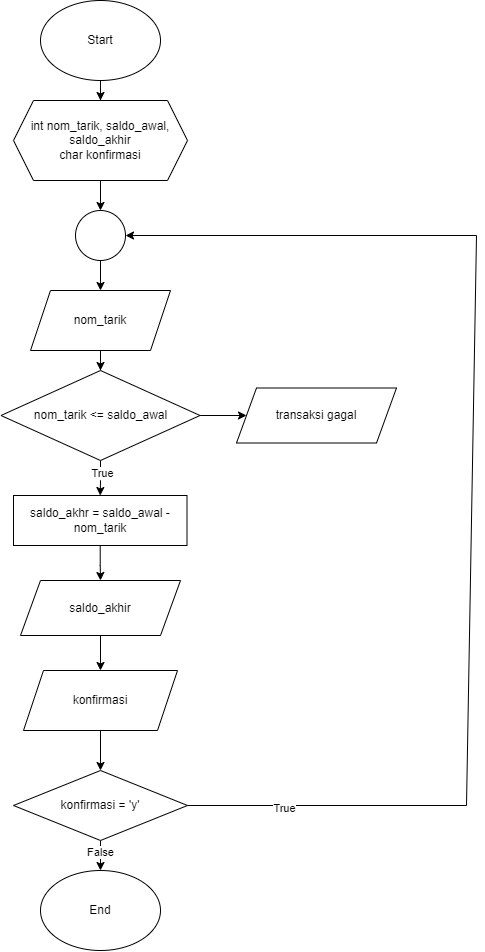

The diagram above was exported from draw.io. Its source (the exported page's mxGraphModel, read from the mxfile embedded in the PNG):
<mxGraphModel dx="624" dy="760" grid="1" gridSize="10" guides="1" tooltips="1" connect="1" arrows="1" fold="1" page="1" pageScale="1" pageWidth="827" pageHeight="1169" math="0" shadow="0">
  <root>
    <mxCell id="WIyWlLk6GJQsqaUBKTNV-0" />
    <mxCell id="WIyWlLk6GJQsqaUBKTNV-1" parent="WIyWlLk6GJQsqaUBKTNV-0" />
    <mxCell id="42xi4-0ioTf6KR4img0C-2" value="" style="edgeStyle=orthogonalEdgeStyle;rounded=0;orthogonalLoop=1;jettySize=auto;html=1;" edge="1" parent="WIyWlLk6GJQsqaUBKTNV-1" source="42xi4-0ioTf6KR4img0C-0" target="42xi4-0ioTf6KR4img0C-1">
      <mxGeometry relative="1" as="geometry" />
    </mxCell>
    <mxCell id="42xi4-0ioTf6KR4img0C-0" value="Start" style="ellipse;whiteSpace=wrap;html=1;" vertex="1" parent="WIyWlLk6GJQsqaUBKTNV-1">
      <mxGeometry x="354" y="90" width="120" height="80" as="geometry" />
    </mxCell>
    <mxCell id="42xi4-0ioTf6KR4img0C-6" value="" style="edgeStyle=orthogonalEdgeStyle;rounded=0;orthogonalLoop=1;jettySize=auto;html=1;" edge="1" parent="WIyWlLk6GJQsqaUBKTNV-1" source="42xi4-0ioTf6KR4img0C-1" target="42xi4-0ioTf6KR4img0C-5">
      <mxGeometry relative="1" as="geometry" />
    </mxCell>
    <mxCell id="42xi4-0ioTf6KR4img0C-1" value="int nom_tarik, saldo_awal, saldo_akhir&lt;br&gt;char konfirmasi" style="shape=hexagon;perimeter=hexagonPerimeter2;whiteSpace=wrap;html=1;fixedSize=1;" vertex="1" parent="WIyWlLk6GJQsqaUBKTNV-1">
      <mxGeometry x="327" y="190" width="174" height="80" as="geometry" />
    </mxCell>
    <mxCell id="42xi4-0ioTf6KR4img0C-9" value="" style="edgeStyle=orthogonalEdgeStyle;rounded=0;orthogonalLoop=1;jettySize=auto;html=1;" edge="1" parent="WIyWlLk6GJQsqaUBKTNV-1" source="42xi4-0ioTf6KR4img0C-5" target="42xi4-0ioTf6KR4img0C-8">
      <mxGeometry relative="1" as="geometry" />
    </mxCell>
    <mxCell id="42xi4-0ioTf6KR4img0C-5" value="" style="ellipse;whiteSpace=wrap;html=1;aspect=fixed;" vertex="1" parent="WIyWlLk6GJQsqaUBKTNV-1">
      <mxGeometry x="389" y="300" width="50" height="50" as="geometry" />
    </mxCell>
    <mxCell id="42xi4-0ioTf6KR4img0C-11" value="" style="edgeStyle=orthogonalEdgeStyle;rounded=0;orthogonalLoop=1;jettySize=auto;html=1;" edge="1" parent="WIyWlLk6GJQsqaUBKTNV-1" source="42xi4-0ioTf6KR4img0C-8" target="42xi4-0ioTf6KR4img0C-10">
      <mxGeometry relative="1" as="geometry" />
    </mxCell>
    <mxCell id="42xi4-0ioTf6KR4img0C-8" value="nom_tarik" style="shape=parallelogram;perimeter=parallelogramPerimeter;whiteSpace=wrap;html=1;fixedSize=1;" vertex="1" parent="WIyWlLk6GJQsqaUBKTNV-1">
      <mxGeometry x="344" y="380" width="140" height="60" as="geometry" />
    </mxCell>
    <mxCell id="42xi4-0ioTf6KR4img0C-14" value="" style="edgeStyle=orthogonalEdgeStyle;rounded=0;orthogonalLoop=1;jettySize=auto;html=1;" edge="1" parent="WIyWlLk6GJQsqaUBKTNV-1" source="42xi4-0ioTf6KR4img0C-10" target="42xi4-0ioTf6KR4img0C-13">
      <mxGeometry relative="1" as="geometry" />
    </mxCell>
    <mxCell id="42xi4-0ioTf6KR4img0C-15" value="True" style="edgeLabel;html=1;align=center;verticalAlign=middle;resizable=0;points=[];" vertex="1" connectable="0" parent="42xi4-0ioTf6KR4img0C-14">
      <mxGeometry x="-0.375" y="1" relative="1" as="geometry">
        <mxPoint y="1" as="offset" />
      </mxGeometry>
    </mxCell>
    <mxCell id="42xi4-0ioTf6KR4img0C-19" value="" style="edgeStyle=orthogonalEdgeStyle;rounded=0;orthogonalLoop=1;jettySize=auto;html=1;" edge="1" parent="WIyWlLk6GJQsqaUBKTNV-1" source="42xi4-0ioTf6KR4img0C-10" target="42xi4-0ioTf6KR4img0C-18">
      <mxGeometry relative="1" as="geometry" />
    </mxCell>
    <mxCell id="42xi4-0ioTf6KR4img0C-10" value="nom_tarik &amp;lt;= saldo_awal" style="rhombus;whiteSpace=wrap;html=1;" vertex="1" parent="WIyWlLk6GJQsqaUBKTNV-1">
      <mxGeometry x="314.5" y="460" width="199" height="90" as="geometry" />
    </mxCell>
    <mxCell id="42xi4-0ioTf6KR4img0C-17" value="" style="edgeStyle=orthogonalEdgeStyle;rounded=0;orthogonalLoop=1;jettySize=auto;html=1;" edge="1" parent="WIyWlLk6GJQsqaUBKTNV-1" source="42xi4-0ioTf6KR4img0C-13" target="42xi4-0ioTf6KR4img0C-16">
      <mxGeometry relative="1" as="geometry" />
    </mxCell>
    <mxCell id="42xi4-0ioTf6KR4img0C-13" value="saldo_akhr = saldo_awal - nom_tarik" style="rounded=0;whiteSpace=wrap;html=1;" vertex="1" parent="WIyWlLk6GJQsqaUBKTNV-1">
      <mxGeometry x="327" y="585" width="173.5" height="50" as="geometry" />
    </mxCell>
    <mxCell id="42xi4-0ioTf6KR4img0C-29" value="" style="edgeStyle=orthogonalEdgeStyle;rounded=0;orthogonalLoop=1;jettySize=auto;html=1;" edge="1" parent="WIyWlLk6GJQsqaUBKTNV-1" source="42xi4-0ioTf6KR4img0C-16" target="42xi4-0ioTf6KR4img0C-27">
      <mxGeometry relative="1" as="geometry" />
    </mxCell>
    <mxCell id="42xi4-0ioTf6KR4img0C-16" value="saldo_akhir" style="shape=parallelogram;perimeter=parallelogramPerimeter;whiteSpace=wrap;html=1;fixedSize=1;" vertex="1" parent="WIyWlLk6GJQsqaUBKTNV-1">
      <mxGeometry x="334" y="670" width="160" height="55" as="geometry" />
    </mxCell>
    <mxCell id="42xi4-0ioTf6KR4img0C-18" value="transaksi gagal" style="shape=parallelogram;perimeter=parallelogramPerimeter;whiteSpace=wrap;html=1;fixedSize=1;" vertex="1" parent="WIyWlLk6GJQsqaUBKTNV-1">
      <mxGeometry x="550" y="477.5" width="160" height="55" as="geometry" />
    </mxCell>
    <mxCell id="42xi4-0ioTf6KR4img0C-23" value="" style="edgeStyle=orthogonalEdgeStyle;rounded=0;orthogonalLoop=1;jettySize=auto;html=1;" edge="1" parent="WIyWlLk6GJQsqaUBKTNV-1" source="42xi4-0ioTf6KR4img0C-20" target="42xi4-0ioTf6KR4img0C-22">
      <mxGeometry relative="1" as="geometry" />
    </mxCell>
    <mxCell id="42xi4-0ioTf6KR4img0C-26" value="False" style="edgeLabel;html=1;align=center;verticalAlign=middle;resizable=0;points=[];" vertex="1" connectable="0" parent="42xi4-0ioTf6KR4img0C-23">
      <mxGeometry x="0.2571" y="-1" relative="1" as="geometry">
        <mxPoint as="offset" />
      </mxGeometry>
    </mxCell>
    <mxCell id="42xi4-0ioTf6KR4img0C-20" value="konfirmasi = 'y'" style="rhombus;whiteSpace=wrap;html=1;" vertex="1" parent="WIyWlLk6GJQsqaUBKTNV-1">
      <mxGeometry x="327" y="860" width="174" height="70" as="geometry" />
    </mxCell>
    <mxCell id="42xi4-0ioTf6KR4img0C-22" value="End" style="ellipse;whiteSpace=wrap;html=1;" vertex="1" parent="WIyWlLk6GJQsqaUBKTNV-1">
      <mxGeometry x="354" y="960" width="120" height="80" as="geometry" />
    </mxCell>
    <mxCell id="42xi4-0ioTf6KR4img0C-24" value="" style="endArrow=classic;html=1;rounded=0;entryX=1;entryY=0.5;entryDx=0;entryDy=0;exitX=1;exitY=0.5;exitDx=0;exitDy=0;" edge="1" parent="WIyWlLk6GJQsqaUBKTNV-1" source="42xi4-0ioTf6KR4img0C-20" target="42xi4-0ioTf6KR4img0C-5">
      <mxGeometry width="50" height="50" relative="1" as="geometry">
        <mxPoint x="474" y="890" as="sourcePoint" />
        <mxPoint x="520" y="370" as="targetPoint" />
        <Array as="points">
          <mxPoint x="780" y="895" />
          <mxPoint x="790" y="325" />
        </Array>
      </mxGeometry>
    </mxCell>
    <mxCell id="42xi4-0ioTf6KR4img0C-25" value="True" style="edgeLabel;html=1;align=center;verticalAlign=middle;resizable=0;points=[];" vertex="1" connectable="0" parent="42xi4-0ioTf6KR4img0C-24">
      <mxGeometry x="-0.8388" y="-2" relative="1" as="geometry">
        <mxPoint x="-1" as="offset" />
      </mxGeometry>
    </mxCell>
    <mxCell id="42xi4-0ioTf6KR4img0C-30" value="" style="edgeStyle=orthogonalEdgeStyle;rounded=0;orthogonalLoop=1;jettySize=auto;html=1;" edge="1" parent="WIyWlLk6GJQsqaUBKTNV-1" source="42xi4-0ioTf6KR4img0C-27" target="42xi4-0ioTf6KR4img0C-20">
      <mxGeometry relative="1" as="geometry" />
    </mxCell>
    <mxCell id="42xi4-0ioTf6KR4img0C-27" value="konfirmasi" style="shape=parallelogram;perimeter=parallelogramPerimeter;whiteSpace=wrap;html=1;fixedSize=1;" vertex="1" parent="WIyWlLk6GJQsqaUBKTNV-1">
      <mxGeometry x="337" y="760" width="154" height="60" as="geometry" />
    </mxCell>
  </root>
</mxGraphModel>